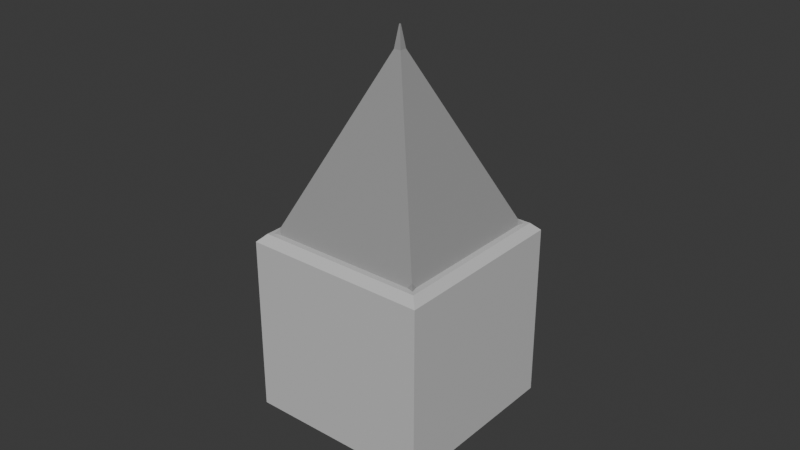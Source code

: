 # Source: player.blend  (saved by Blender 5.0.118; exported with 4.5.12 LTS)
import bpy
from mathutils import Matrix  # noqa: F401  (used for matrix-valued properties, if any)

bpy.ops.wm.read_factory_settings(use_empty=True)
scene = bpy.context.scene
scene.name = 'Scene'

# ---- collections
col_collection = bpy.data.collections.new('Collection'); scene.collection.children.link(col_collection)

# ---- materials (node trees are filled in below, after node groups)
mat_top = bpy.data.materials.new('Top')
mat_bottom = bpy.data.materials.new('Bottom')

# ---- material node trees
mat_top.use_nodes = True; mat_top.node_tree.nodes.clear()
_N = mat_top.node_tree.nodes; _L = mat_top.node_tree.links
n0 = _N.new('ShaderNodeBsdfPrincipled'); n0.name = 'Principled BSDF'; n0.location = (-200, 100)
n0.inputs[0].default_value = (0.3186, 0.3186, 0.3186, 1.0)
n1 = _N.new('ShaderNodeOutputMaterial'); n1.name = 'Material Output'; n1.location = (200, 100)
_L.new(n0.outputs[0], n1.inputs[0])
n1.is_active_output = True
mat_bottom.use_nodes = True; mat_bottom.node_tree.nodes.clear()
_N = mat_bottom.node_tree.nodes; _L = mat_bottom.node_tree.links
n0 = _N.new('ShaderNodeBsdfPrincipled'); n0.name = 'Principled BSDF'; n0.location = (-200, 100)
n0.inputs[0].default_value = (0.6038, 0.6038, 0.6038, 1.0)
n1 = _N.new('ShaderNodeOutputMaterial'); n1.name = 'Material Output'; n1.location = (200, 100)
_L.new(n0.outputs[0], n1.inputs[0])
n1.is_active_output = True

# ---- world
world_world = bpy.data.worlds.new('World'); scene.world = world_world
world_world.use_nodes = True; world_world.node_tree.nodes.clear()
_N = world_world.node_tree.nodes; _L = world_world.node_tree.links
n0 = _N.new('ShaderNodeOutputWorld'); n0.name = 'World Output'; n0.location = (200, 100)
n1 = _N.new('ShaderNodeBackground'); n1.name = 'Background'; n1.location = (-200, 100)
n1.inputs[0].default_value = (0.05088, 0.05088, 0.05088, 1.0)
_L.new(n1.outputs[0], n0.inputs[0])
n0.is_active_output = True
world_world.color = (0.05088, 0.05088, 0.05088)
world_world.sun_shadow_jitter_overblur = 0.0

# ---- meshes
me_cone_001 = bpy.data.meshes.new('Cone.001')
me_cone_001.from_pydata([(-0.1414, 0.3586, -0.4), (0.0, 0.394, -0.2304), (0.1414, 0.3586, -0.4), (-0.04007, 0.4599, -0.4), (-0.04714, 0.4529, -0.4), (-0.01156, 0.5313, -0.4186), (0.0, 0.47, -0.3519), (0.0, 0.47, -0.3519), (-3.492e-10, 0.5358, -0.407), (0.04714, 0.4529, -0.4), (0.04007, 0.4599, -0.4), (0.01156, 0.5313, -0.4186), (0.3586, 0.1414, -0.4), (0.394, 0.0, -0.2304), (0.3586, -0.1414, -0.4), (0.4599, 0.04007, -0.4), (0.4529, 0.04714, -0.4), (0.5313, 0.01156, -0.4186), (0.47, 0.0, -0.3519), (0.47, 0.0, -0.3519), (0.5358, 3.492e-10, -0.407), (0.4529, -0.04714, -0.4), (0.4599, -0.04007, -0.4), (0.5313, -0.01156, -0.4186), (0.1414, -0.3586, -0.4), (0.0, -0.394, -0.2304), (-0.1414, -0.3586, -0.4), (0.04007, -0.4599, -0.4), (0.04714, -0.4529, -0.4), (0.01156, -0.5313, -0.4186), (0.0, -0.47, -0.3519), (0.0, -0.47, -0.3519), (3.492e-10, -0.5358, -0.407), (-0.04714, -0.4529, -0.4), (-0.04007, -0.4599, -0.4), (-0.01156, -0.5313, -0.4186), (-0.3586, -0.1414, -0.4), (-0.394, 0.0, -0.2304), (-0.3586, 0.1414, -0.4), (-0.4599, -0.04007, -0.4), (-0.4529, -0.04714, -0.4), (-0.5313, -0.01156, -0.4186), (-0.47, 0.0, -0.3519), (-0.47, 0.0, -0.3519), (-0.5358, -3.492e-10, -0.407), (-0.4529, 0.04714, -0.4), (-0.4599, 0.04007, -0.4), (-0.5313, 0.01156, -0.4186), (-0.106, 0.0, 0.2304), (0.0, -0.106, 0.2304), (0.106, 0.0, 0.2304), (0.0, 0.106, 0.2304), (-0.02221, 0.0, 0.3645), (-0.02221, 0.0, 0.3645), (-0.003101, 0.0, 0.4581), (0.0, -0.02221, 0.3645), (0.0, -0.02221, 0.3645), (0.0, -0.003101, 0.4581), (0.02221, 0.0, 0.3645), (0.02221, 0.0, 0.3645), (0.003101, 0.0, 0.4581), (0.0, 0.02221, 0.3645), (0.0, 0.02221, 0.3645), (0.0, 0.003101, 0.4581)], [], [(0, 3, 5, 4), (3, 7, 8, 5), (1, 6, 8, 7), (6, 10, 11, 8), (2, 9, 11, 10), (9, 4, 5, 11), (5, 8, 11), (12, 15, 17, 16), (15, 19, 20, 17), (13, 18, 20, 19), (18, 22, 23, 20), (14, 21, 23, 22), (21, 16, 17, 23), (17, 20, 23), (24, 27, 29, 28), (27, 31, 32, 29), (25, 30, 32, 31), (30, 34, 35, 32), (26, 33, 35, 34), (33, 28, 29, 35), (29, 32, 35), (36, 39, 41, 40), (39, 43, 44, 41), (37, 42, 44, 43), (42, 46, 47, 44), (38, 45, 47, 46), (45, 40, 41, 47), (41, 44, 47), (48, 52, 54, 53), (52, 56, 57, 54), (49, 55, 57, 56), (55, 59, 60, 57), (50, 58, 60, 59), (58, 62, 63, 60), (51, 61, 63, 62), (61, 53, 54, 63), (54, 57, 60, 63), (0, 4, 9, 2, 12, 16, 21, 14, 24, 28, 33, 26, 36, 40, 45, 38), (2, 10, 6, 1, 51, 62, 58, 50, 13, 19, 15, 12), (38, 46, 42, 37, 48, 53, 61, 51, 1, 7, 3, 0), (14, 22, 18, 13, 50, 59, 55, 49, 25, 31, 27, 24), (26, 34, 30, 25, 49, 56, 52, 48, 37, 43, 39, 36)])
_uv = me_cone_001.uv_layers.new(name='UVMap')
_uv.uv.foreach_set('vector', [0.1821, 0.4221, 0.2308, 0.4708, 0.25, 0.49, 0.2274, 0.4674, 0.2308, 0.4708, 0.25, 0.4756, 0.25, 0.49, 0.25, 0.49, 0.25, 0.4391, 0.25, 0.4756, 0.25, 0.49, 0.25, 0.4756, 0.25, 0.4756, 0.2692, 0.4708, 0.25, 0.49, 0.25, 0.49, 0.8179, 0.4221, 0.7726, 0.4674, 0.5831, 0.4929, 0.7692, 0.4708, 0.7726, 0.4674, 0.7274, 0.4674, 0.7472, 0.4975, 0.5831, 0.4929, 0.7472, 0.4975, 0.2563, 0.5009, 0.5831, 0.4929, 0.4221, 0.3179, 0.4708, 0.2692, 0.49, 0.25, 0.4674, 0.2726, 0.4708, 0.2692, 0.4756, 0.25, 0.49, 0.25, 0.49, 0.25, 0.4391, 0.25, 0.4756, 0.25, 0.49, 0.25, 0.4756, 0.25, 0.4756, 0.25, 0.4708, 0.2308, 0.49, 0.25, 0.49, 0.25, 0.9221, 0.1821, 0.9674, 0.2274, 0.8263, 0.2502, 0.9708, 0.2308, 0.9674, 0.2274, 0.9674, 0.2726, 0.9975, 0.2528, 0.8263, 0.2502, 0.9975, 0.2528, 0.5009, 0.2437, 0.8263, 0.2502, 0.3179, 0.07788, 0.2692, 0.02923, 0.25, 0.01, 0.2726, 0.03263, 0.2692, 0.02923, 0.25, 0.02442, 0.25, 0.01, 0.25, 0.01, 0.25, 0.06088, 0.25, 0.02442, 0.25, 0.01, 0.25, 0.02442, 0.25, 0.02442, 0.2308, 0.02923, 0.25, 0.01, 0.25, 0.01, 0.6821, 0.07788, 0.7274, 0.03263, 0.5836, 0.00708, 0.7308, 0.02923, 0.7274, 0.03263, 0.7726, 0.03263, 0.7528, 0.002479, 0.5836, 0.00708, 0.7528, 0.002479, 0.2437, -0.0008702, 0.5836, 0.00708, 0.07788, 0.1821, 0.02923, 0.2308, 0.01, 0.25, 0.03263, 0.2274, 0.02923, 0.2308, 0.02442, 0.25, 0.01, 0.25, 0.01, 0.25, 0.06088, 0.25, 0.02442, 0.25, 0.01, 0.25, 0.02442, 0.25, 0.02442, 0.25, 0.02923, 0.2692, 0.01, 0.25, 0.01, 0.25, 0.5779, 0.3179, 0.5326, 0.2726, 0.3404, 0.2498, 0.5292, 0.2692, 0.5326, 0.2726, 0.5326, 0.2274, 0.5025, 0.2472, 0.3404, 0.2498, 0.5025, 0.2472, -0.0008702, 0.2563, 0.3404, 0.2498, 0.1991, 0.25, 0.2393, 0.25, 0.2516, 0.248, 0.2393, 0.25, 0.2393, 0.25, 0.25, 0.2393, 0.252, 0.2516, 0.2516, 0.248, 0.25, 0.1991, 0.25, 0.2393, 0.252, 0.2516, 0.25, 0.2393, 0.25, 0.2393, 0.2607, 0.25, 0.2484, 0.252, 0.252, 0.2516, 0.3009, 0.25, 0.2607, 0.25, 0.2484, 0.252, 0.2607, 0.25, 0.2607, 0.25, 0.25, 0.2607, 0.248, 0.2484, 0.2484, 0.252, 0.25, 0.3009, 0.25, 0.2607, 0.248, 0.2484, 0.25, 0.2607, 0.25, 0.2607, 0.2393, 0.25, 0.2516, 0.248, 0.248, 0.2484, 0.2516, 0.248, 0.252, 0.2516, 0.2484, 0.252, 0.248, 0.2484, 0.6821, 0.4221, 0.7274, 0.4674, 0.7726, 0.4674, 0.8179, 0.4221, 0.9221, 0.3179, 0.9674, 0.2726, 0.9674, 0.2274, 0.9221, 0.1821, 0.8179, 0.07788, 0.7726, 0.03263, 0.7274, 0.03263, 0.6821, 0.07788, 0.5779, 0.1821, 0.5326, 0.2274, 0.5326, 0.2726, 0.5779, 0.3179, 0.3179, 0.4221, 0.2692, 0.4708, 0.25, 0.4756, 0.25, 0.4391, 0.25, 0.3009, 0.25, 0.2607, 0.2607, 0.25, 0.3009, 0.25, 0.4391, 0.25, 0.4756, 0.25, 0.4708, 0.2692, 0.4221, 0.3179, 0.07788, 0.3179, 0.02923, 0.2692, 0.02442, 0.25, 0.06088, 0.25, 0.1991, 0.25, 0.2393, 0.25, 0.25, 0.2607, 0.25, 0.3009, 0.25, 0.4391, 0.25, 0.4756, 0.2308, 0.4708, 0.1821, 0.4221, 0.4221, 0.1821, 0.4708, 0.2308, 0.4756, 0.25, 0.4391, 0.25, 0.3009, 0.25, 0.2607, 0.25, 0.25, 0.2393, 0.25, 0.1991, 0.25, 0.06088, 0.25, 0.02442, 0.2692, 0.02923, 0.3179, 0.07788, 0.1821, 0.07788, 0.2308, 0.02923, 0.25, 0.02442, 0.25, 0.06088, 0.25, 0.1991, 0.25, 0.2393, 0.2393, 0.25, 0.1991, 0.25, 0.06088, 0.25, 0.02442, 0.25, 0.02923, 0.2308, 0.07788, 0.1821])
me_cone_001.materials.append(mat_top)
me_cone_001.update()
me_cube_002 = bpy.data.meshes.new('Cube.002')
me_cube_002.from_pydata([(-0.5, -0.5, -0.5), (-0.5, 0.5, -0.5), (0.5, -0.5, -0.5), (0.5, 0.5, -0.5), (-0.4, -0.4, 0.5), (-0.5, -0.5, 0.4), (-0.4586, -0.4586, 0.5), (-0.5, -0.5, 0.4586), (-0.4, 0.4, 0.5), (-0.5, 0.5, 0.4), (-0.4586, 0.4586, 0.5), (-0.5, 0.5, 0.4586), (0.4, -0.4, 0.5), (0.5, -0.5, 0.4), (0.4586, -0.4586, 0.5), (0.5, -0.5, 0.4586), (0.4, 0.4, 0.5), (0.5, 0.5, 0.4), (0.4586, 0.4586, 0.5), (0.5, 0.5, 0.4586)], [], [(1, 3, 2, 0), (4, 8, 10, 6), (6, 10, 11, 7), (7, 11, 9, 5), (8, 16, 18, 10), (10, 18, 19, 11), (11, 19, 17, 9), (16, 12, 14, 18), (18, 14, 15, 19), (19, 15, 13, 17), (12, 4, 6, 14), (14, 6, 7, 15), (15, 7, 5, 13), (2, 13, 5, 0), (0, 5, 9, 1), (16, 8, 4, 12), (1, 9, 17, 3), (3, 17, 13, 2)])
_uv = me_cube_002.uv_layers.new(name='UVMap')
_uv.uv.foreach_set('vector', [0.125, 0.5, 0.375, 0.5, 0.375, 0.75, 0.125, 0.75, 0.85, 0.725, 0.85, 0.525, 0.8646, 0.5104, 0.8646, 0.7396, 0.8646, 0.7396, 0.8646, 0.5104, 0.875, 0.5, 0.875, 0.75, 0.625, 0.0, 0.625, 0.25, 0.6, 0.25, 0.6, 0.0, 0.85, 0.525, 0.65, 0.525, 0.6354, 0.5104, 0.8646, 0.5104, 0.8646, 0.5104, 0.6354, 0.5104, 0.6198, 0.5, 0.875, 0.5, 0.625, 0.25, 0.6198, 0.5, 0.6, 0.5, 0.6, 0.25, 0.65, 0.525, 0.65, 0.725, 0.6354, 0.7396, 0.6354, 0.5104, 0.6354, 0.5104, 0.6354, 0.7396, 0.6198, 0.75, 0.6198, 0.5, 0.6198, 0.5, 0.6198, 0.75, 0.6, 0.75, 0.6, 0.5, 0.65, 0.725, 0.85, 0.725, 0.8646, 0.7396, 0.6354, 0.7396, 0.6354, 0.7396, 0.8646, 0.7396, 0.875, 0.75, 0.6198, 0.75, 0.6198, 0.75, 0.625, 1.0, 0.6, 1.0, 0.6, 0.75, 0.375, 0.75, 0.6, 0.75, 0.6, 1.0, 0.375, 1.0, 0.375, 0.0, 0.6, 0.0, 0.6, 0.25, 0.375, 0.25, 0.65, 0.525, 0.85, 0.525, 0.85, 0.725, 0.65, 0.725, 0.375, 0.25, 0.6, 0.25, 0.6, 0.5, 0.375, 0.5, 0.375, 0.5, 0.6, 0.5, 0.6, 0.75, 0.375, 0.75])
me_cube_002.materials.append(mat_bottom)
me_cube_002.update()

# ---- objects
ob_cone = bpy.data.objects.new('Cone', me_cone_001)
ob_cube = bpy.data.objects.new('Cube', me_cube_002)

# ---- transforms, parenting, visibility, modifiers, constraints
ob_cone.location = (0.0, 0.0, 1.464)
ob_cone.rotation_euler = (0.0, 0.0, 0.7854)
ob_cone.scale = (1.25, 1.25, 1.25)
ob_cube.location = (0.0, 0.0, 0.5)

# ---- collection membership
col_collection.objects.link(ob_cone)
col_collection.objects.link(ob_cube)

# ---- scene / render settings (as saved in the file)
scene.frame_start = 1; scene.frame_end = 250; scene.frame_set(1)
scene.render.engine = 'BLENDER_EEVEE_NEXT'
scene.render.bake_bias = 0.0
scene.render.bake_samples = 0
scene.cycles.sampling_pattern = 'TABULATED_SOBOL'
scene.eevee.use_volume_custom_range = False
bpy.context.view_layer.update()

# ---- added for rendering (the .blend has no active camera and no usable light): camera, sun
cam_auto = bpy.data.cameras.new('AutoCamera')
cam_auto.lens = 50.0
cam_auto.sensor_width = 36.0
cam_auto.clip_end = 1000.0
ob_auto_camera = bpy.data.objects.new('AutoCamera', cam_auto)
scene.collection.objects.link(ob_auto_camera)
ob_auto_camera.location = (3.11331, -3.73597, 3.50879)
ob_auto_camera.rotation_euler = (1.09748, -7.21219e-08, 0.694738)
scene.camera = ob_auto_camera
light_auto_sun = bpy.data.lights.new('AutoSun', 'SUN')
light_auto_sun.energy = 3.0
light_auto_sun.angle = 0.0523599
ob_auto_sun = bpy.data.objects.new('AutoSun', light_auto_sun)
scene.collection.objects.link(ob_auto_sun)
ob_auto_sun.rotation_euler = (0.872665, 0.174533, 0.523599)
bpy.context.view_layer.update()

